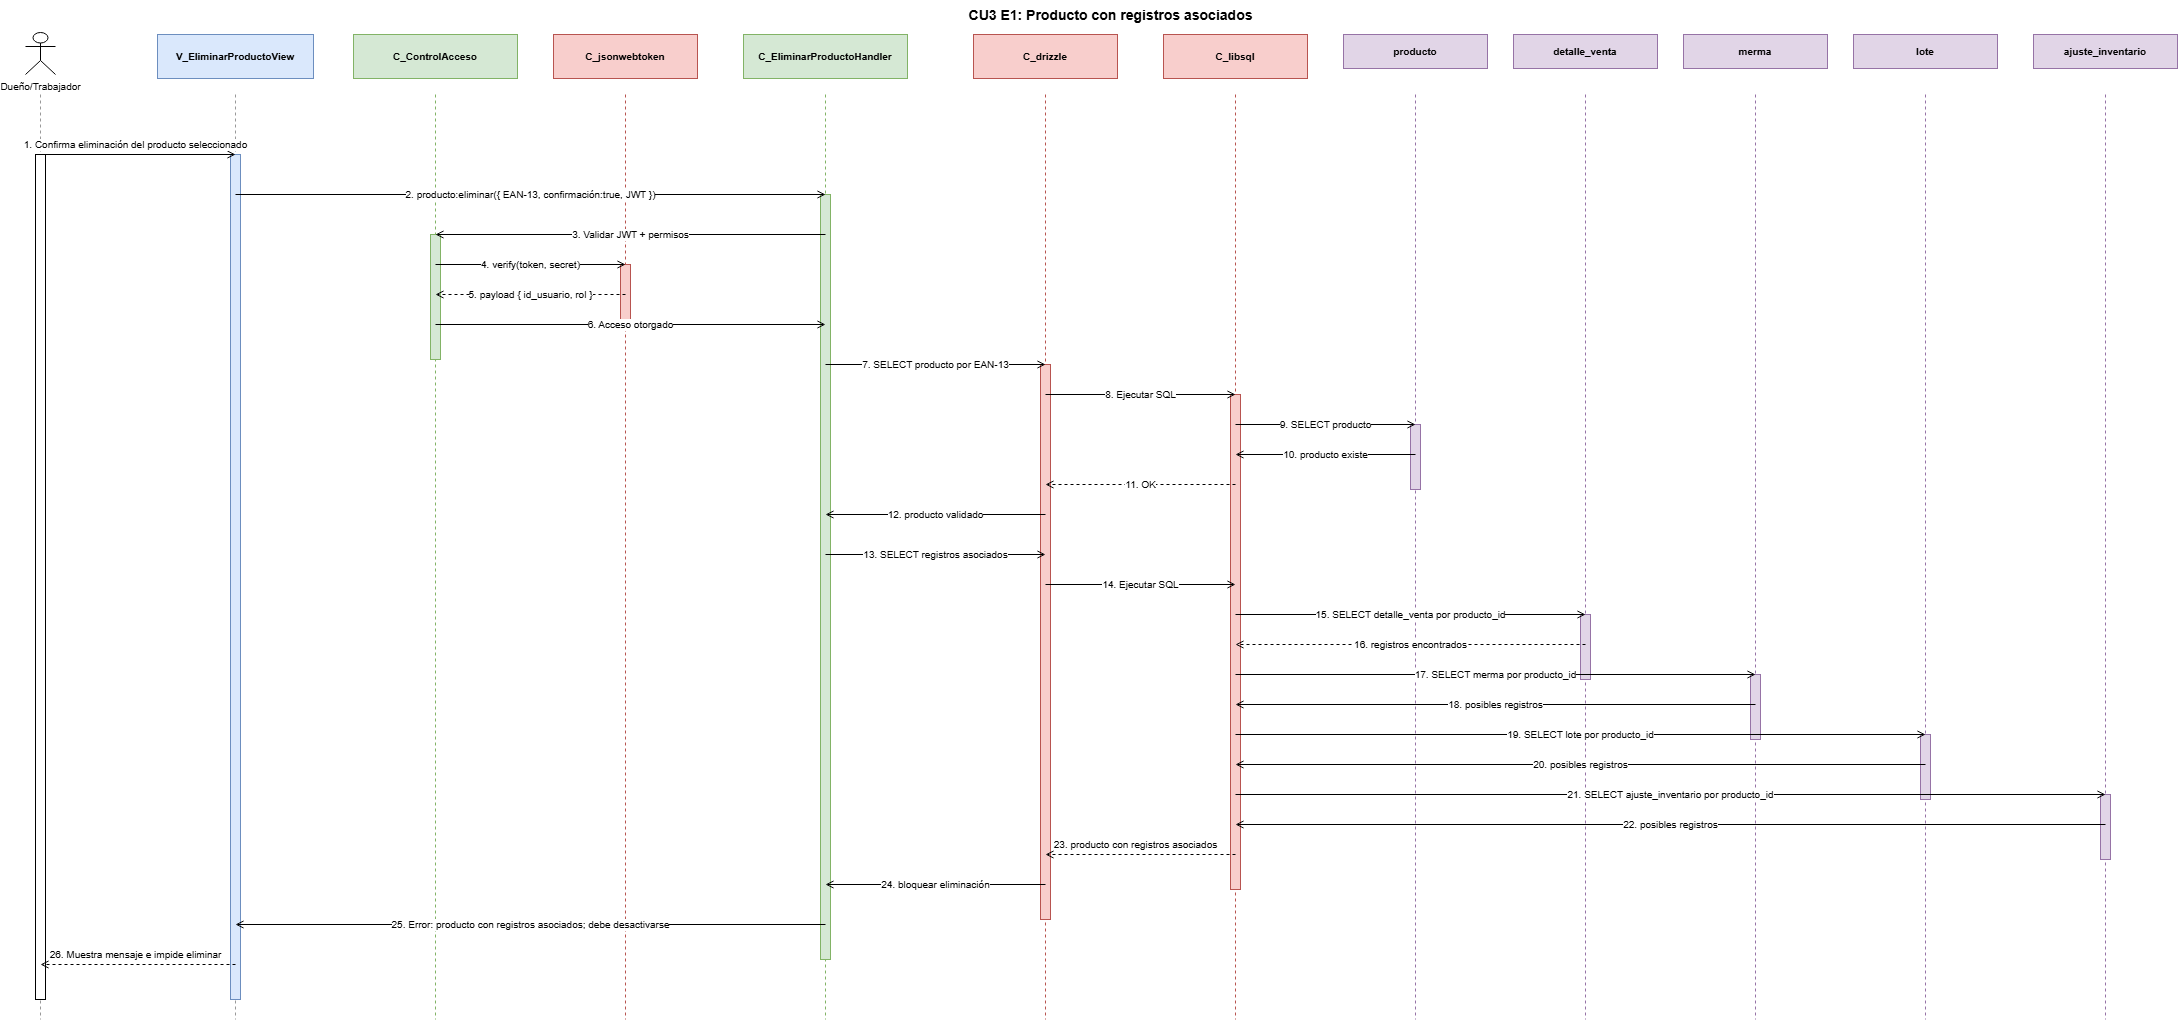

The diagram above was exported from draw.io. Its source (the exported page's mxGraphModel, read from the mxfile embedded in the PNG):
<mxGraphModel dx="1347" dy="1770" grid="1" gridSize="10" guides="1" tooltips="1" connect="1" arrows="1" fold="1" page="1" pageScale="1" pageWidth="2300" pageHeight="1030" background="#ffffff" math="0" shadow="0">
  <root>
    <mxCell id="0" />
    <mxCell id="1" parent="0" />
    <mxCell id="h_actor" parent="1" style="shape=umlActor;verticalLabelPosition=bottom;verticalAlign=top;html=1;outlineConnect=0;fontSize=10;" value="Dueño/Trabajador" vertex="1">
      <mxGeometry height="42" width="30" x="40" y="8" as="geometry" />
    </mxCell>
    <mxCell id="ll_actor" edge="1" parent="1" style="endArrow=none;dashed=1;html=1;rounded=0;strokeColor=#999999;" value="">
      <mxGeometry relative="1" as="geometry">
        <mxPoint x="55" y="70" as="sourcePoint" />
        <mxPoint x="55" y="995" as="targetPoint" />
      </mxGeometry>
    </mxCell>
    <mxCell id="h_v09" parent="1" style="rounded=0;whiteSpace=wrap;html=1;fontSize=10;fontStyle=1;fillColor=#dae8fc;strokeColor=#6c8ebf;" value="V_EliminarProductoView" vertex="1">
      <mxGeometry height="44" width="156" x="172" y="10" as="geometry" />
    </mxCell>
    <mxCell id="ll_v09" edge="1" parent="1" style="endArrow=none;dashed=1;html=1;rounded=0;strokeColor=#999999;" value="">
      <mxGeometry relative="1" as="geometry">
        <mxPoint x="250" y="70" as="sourcePoint" />
        <mxPoint x="250" y="995" as="targetPoint" />
      </mxGeometry>
    </mxCell>
    <mxCell id="h_c03" parent="1" style="rounded=0;whiteSpace=wrap;html=1;fontSize=10;fontStyle=1;fillColor=#d5e8d4;strokeColor=#82b366;" value="C_ControlAcceso" vertex="1">
      <mxGeometry height="44" width="164" x="368" y="10" as="geometry" />
    </mxCell>
    <mxCell id="ll_c03" edge="1" parent="1" style="endArrow=none;dashed=1;html=1;rounded=0;strokeColor=#82b366;" value="">
      <mxGeometry relative="1" as="geometry">
        <mxPoint x="450" y="70" as="sourcePoint" />
        <mxPoint x="450" y="995" as="targetPoint" />
      </mxGeometry>
    </mxCell>
    <mxCell id="h_jwt" parent="1" style="rounded=0;whiteSpace=wrap;html=1;fontSize=10;fontStyle=1;fillColor=#f8cecc;strokeColor=#b85450;" value="C_jsonwebtoken" vertex="1">
      <mxGeometry height="44" width="144" x="568" y="10" as="geometry" />
    </mxCell>
    <mxCell id="ll_jwt" edge="1" parent="1" style="endArrow=none;dashed=1;html=1;rounded=0;strokeColor=#b85450;" value="">
      <mxGeometry relative="1" as="geometry">
        <mxPoint x="640" y="70" as="sourcePoint" />
        <mxPoint x="640" y="995" as="targetPoint" />
      </mxGeometry>
    </mxCell>
    <mxCell id="h_c25" parent="1" style="rounded=0;whiteSpace=wrap;html=1;fontSize=10;fontStyle=1;fillColor=#d5e8d4;strokeColor=#82b366;" value="C_EliminarProductoHandler" vertex="1">
      <mxGeometry height="44" width="164" x="758" y="10" as="geometry" />
    </mxCell>
    <mxCell id="ll_c25" edge="1" parent="1" style="endArrow=none;dashed=1;html=1;rounded=0;strokeColor=#82b366;" value="">
      <mxGeometry relative="1" as="geometry">
        <mxPoint x="840" y="70" as="sourcePoint" />
        <mxPoint x="840" y="995" as="targetPoint" />
      </mxGeometry>
    </mxCell>
    <mxCell id="h_drizzle" parent="1" style="rounded=0;whiteSpace=wrap;html=1;fontSize=10;fontStyle=1;fillColor=#f8cecc;strokeColor=#b85450;" value="C_drizzle" vertex="1">
      <mxGeometry height="44" width="144" x="988" y="10" as="geometry" />
    </mxCell>
    <mxCell id="ll_drizzle" edge="1" parent="1" style="endArrow=none;dashed=1;html=1;rounded=0;strokeColor=#b85450;" value="">
      <mxGeometry relative="1" as="geometry">
        <mxPoint x="1060" y="70" as="sourcePoint" />
        <mxPoint x="1060" y="995" as="targetPoint" />
      </mxGeometry>
    </mxCell>
    <mxCell id="h_libsql" parent="1" style="rounded=0;whiteSpace=wrap;html=1;fontSize=10;fontStyle=1;fillColor=#f8cecc;strokeColor=#b85450;" value="C_libsql" vertex="1">
      <mxGeometry height="44" width="144" x="1178" y="10" as="geometry" />
    </mxCell>
    <mxCell id="ll_libsql" edge="1" parent="1" style="endArrow=none;dashed=1;html=1;rounded=0;strokeColor=#b85450;" value="">
      <mxGeometry relative="1" as="geometry">
        <mxPoint x="1250" y="70" as="sourcePoint" />
        <mxPoint x="1250" y="995" as="targetPoint" />
      </mxGeometry>
    </mxCell>
    <mxCell id="h_producto" parent="1" style="rounded=0;whiteSpace=wrap;html=1;fontSize=10;fontStyle=1;fillColor=#e1d5e7;strokeColor=#9673a6;" value="producto" vertex="1">
      <mxGeometry height="34" width="144" x="1358" y="10" as="geometry" />
    </mxCell>
    <mxCell id="ll_producto" edge="1" parent="1" style="endArrow=none;dashed=1;html=1;rounded=0;strokeColor=#9673a6;" value="">
      <mxGeometry relative="1" as="geometry">
        <mxPoint x="1430" y="70" as="sourcePoint" />
        <mxPoint x="1430" y="995" as="targetPoint" />
      </mxGeometry>
    </mxCell>
    <mxCell id="h_detalle" parent="1" style="rounded=0;whiteSpace=wrap;html=1;fontSize=10;fontStyle=1;fillColor=#e1d5e7;strokeColor=#9673a6;" value="detalle_venta" vertex="1">
      <mxGeometry height="34" width="144" x="1528" y="10" as="geometry" />
    </mxCell>
    <mxCell id="ll_detalle" edge="1" parent="1" style="endArrow=none;dashed=1;html=1;rounded=0;strokeColor=#9673a6;" value="">
      <mxGeometry relative="1" as="geometry">
        <mxPoint x="1600" y="70" as="sourcePoint" />
        <mxPoint x="1600" y="995" as="targetPoint" />
      </mxGeometry>
    </mxCell>
    <mxCell id="h_merma" parent="1" style="rounded=0;whiteSpace=wrap;html=1;fontSize=10;fontStyle=1;fillColor=#e1d5e7;strokeColor=#9673a6;" value="merma" vertex="1">
      <mxGeometry height="34" width="144" x="1698" y="10" as="geometry" />
    </mxCell>
    <mxCell id="ll_merma" edge="1" parent="1" style="endArrow=none;dashed=1;html=1;rounded=0;strokeColor=#9673a6;" value="">
      <mxGeometry relative="1" as="geometry">
        <mxPoint x="1770" y="70" as="sourcePoint" />
        <mxPoint x="1770" y="995" as="targetPoint" />
      </mxGeometry>
    </mxCell>
    <mxCell id="h_lote" parent="1" style="rounded=0;whiteSpace=wrap;html=1;fontSize=10;fontStyle=1;fillColor=#e1d5e7;strokeColor=#9673a6;" value="lote" vertex="1">
      <mxGeometry height="34" width="144" x="1868" y="10" as="geometry" />
    </mxCell>
    <mxCell id="ll_lote" edge="1" parent="1" style="endArrow=none;dashed=1;html=1;rounded=0;strokeColor=#9673a6;" value="">
      <mxGeometry relative="1" as="geometry">
        <mxPoint x="1940" y="70" as="sourcePoint" />
        <mxPoint x="1940" y="995" as="targetPoint" />
      </mxGeometry>
    </mxCell>
    <mxCell id="h_ajuste" parent="1" style="rounded=0;whiteSpace=wrap;html=1;fontSize=10;fontStyle=1;fillColor=#e1d5e7;strokeColor=#9673a6;" value="ajuste_inventario" vertex="1">
      <mxGeometry height="34" width="144" x="2048" y="10" as="geometry" />
    </mxCell>
    <mxCell id="ll_ajuste" edge="1" parent="1" style="endArrow=none;dashed=1;html=1;rounded=0;strokeColor=#9673a6;" value="">
      <mxGeometry relative="1" as="geometry">
        <mxPoint x="2120" y="70" as="sourcePoint" />
        <mxPoint x="2120" y="995" as="targetPoint" />
      </mxGeometry>
    </mxCell>
    <mxCell id="titulo" parent="1" style="text;html=1;strokeColor=none;fillColor=none;fontSize=14;fontStyle=1;align=center;" value="CU3 E1: Producto con registros asociados" vertex="1">
      <mxGeometry height="24" width="560" x="845" y="-24" as="geometry" />
    </mxCell>
    <mxCell id="act_actor_1" parent="1" style="rounded=0;whiteSpace=wrap;html=1;fillColor=#ffffff;strokeColor=#000000;" value="" vertex="1">
      <mxGeometry height="845" width="10" x="50" y="130" as="geometry" />
    </mxCell>
    <mxCell id="act_v09_2" parent="1" style="rounded=0;whiteSpace=wrap;html=1;fontSize=10;fontStyle=1;fillColor=#dae8fc;strokeColor=#6c8ebf;" value="" vertex="1">
      <mxGeometry height="845" width="10" x="245" y="130" as="geometry" />
    </mxCell>
    <mxCell id="act_c25_3" parent="1" style="rounded=0;whiteSpace=wrap;html=1;fontSize=10;fontStyle=1;fillColor=#d5e8d4;strokeColor=#82b366;" value="" vertex="1">
      <mxGeometry height="765" width="10" x="835" y="170" as="geometry" />
    </mxCell>
    <mxCell id="act_c03_4" parent="1" style="rounded=0;whiteSpace=wrap;html=1;fontSize=10;fontStyle=1;fillColor=#d5e8d4;strokeColor=#82b366;" value="" vertex="1">
      <mxGeometry height="125" width="10" x="445" y="210" as="geometry" />
    </mxCell>
    <mxCell id="act_jwt_5" parent="1" style="rounded=0;whiteSpace=wrap;html=1;fontSize=10;fontStyle=1;fillColor=#f8cecc;strokeColor=#b85450;" value="" vertex="1">
      <mxGeometry height="65" width="10" x="635" y="240" as="geometry" />
    </mxCell>
    <mxCell id="act_drizzle_6" parent="1" style="rounded=0;whiteSpace=wrap;html=1;fontSize=10;fontStyle=1;fillColor=#f8cecc;strokeColor=#b85450;" value="" vertex="1">
      <mxGeometry height="555" width="10" x="1055" y="340" as="geometry" />
    </mxCell>
    <mxCell id="act_libsql_7" parent="1" style="rounded=0;whiteSpace=wrap;html=1;fontSize=10;fontStyle=1;fillColor=#f8cecc;strokeColor=#b85450;" value="" vertex="1">
      <mxGeometry height="495" width="10" x="1245" y="370" as="geometry" />
    </mxCell>
    <mxCell id="act_producto_8" parent="1" style="rounded=0;whiteSpace=wrap;html=1;fillColor=#e1d5e7;strokeColor=#9673a6;" value="" vertex="1">
      <mxGeometry height="65" width="10" x="1425" y="400" as="geometry" />
    </mxCell>
    <mxCell id="act_detalle_9" parent="1" style="rounded=0;whiteSpace=wrap;html=1;fillColor=#e1d5e7;strokeColor=#9673a6;" value="" vertex="1">
      <mxGeometry height="65" width="10" x="1595" y="590" as="geometry" />
    </mxCell>
    <mxCell id="act_merma_10" parent="1" style="rounded=0;whiteSpace=wrap;html=1;fillColor=#e1d5e7;strokeColor=#9673a6;" value="" vertex="1">
      <mxGeometry height="65" width="10" x="1765" y="650" as="geometry" />
    </mxCell>
    <mxCell id="act_lote_11" parent="1" style="rounded=0;whiteSpace=wrap;html=1;fillColor=#e1d5e7;strokeColor=#9673a6;" value="" vertex="1">
      <mxGeometry height="65" width="10" x="1935" y="710" as="geometry" />
    </mxCell>
    <mxCell id="act_ajuste_12" parent="1" style="rounded=0;whiteSpace=wrap;html=1;fillColor=#e1d5e7;strokeColor=#9673a6;" value="" vertex="1">
      <mxGeometry height="65" width="10" x="2115" y="770" as="geometry" />
    </mxCell>
    <mxCell id="m1" edge="1" parent="1" style="endArrow=open;endFill=0;html=1;rounded=0;strokeColor=#000000;fontSize=10;" value="1. Confirma eliminación del producto seleccionado">
      <mxGeometry relative="1" x="-0.0256" y="10" as="geometry">
        <mxPoint as="offset" />
        <mxPoint x="55" y="130" as="sourcePoint" />
        <mxPoint x="250" y="130" as="targetPoint" />
      </mxGeometry>
    </mxCell>
    <mxCell id="m2" edge="1" parent="1" style="endArrow=open;endFill=0;html=1;rounded=0;strokeColor=#000000;fontSize=10;" value="2. producto:eliminar({ EAN-13, confirmación:true, JWT })">
      <mxGeometry relative="1" as="geometry">
        <mxPoint x="250" y="170" as="sourcePoint" />
        <mxPoint x="840" y="170" as="targetPoint" />
      </mxGeometry>
    </mxCell>
    <mxCell id="m3" edge="1" parent="1" style="endArrow=open;endFill=0;html=1;rounded=0;strokeColor=#000000;fontSize=10;" value="3. Validar JWT + permisos">
      <mxGeometry relative="1" as="geometry">
        <mxPoint x="840" y="210" as="sourcePoint" />
        <mxPoint x="450" y="210" as="targetPoint" />
      </mxGeometry>
    </mxCell>
    <mxCell id="m4" edge="1" parent="1" style="endArrow=open;endFill=0;html=1;rounded=0;strokeColor=#000000;fontSize=10;" value="4. verify(token, secret)">
      <mxGeometry relative="1" as="geometry">
        <mxPoint x="450" y="240" as="sourcePoint" />
        <mxPoint x="640" y="240" as="targetPoint" />
      </mxGeometry>
    </mxCell>
    <mxCell id="m5" edge="1" parent="1" style="endArrow=open;endFill=0;html=1;rounded=0;dashed=1;strokeColor=#000000;fontSize=10;" value="5. payload { id_usuario, rol }">
      <mxGeometry relative="1" as="geometry">
        <mxPoint x="640" y="270" as="sourcePoint" />
        <mxPoint x="450" y="270" as="targetPoint" />
      </mxGeometry>
    </mxCell>
    <mxCell id="m6" edge="1" parent="1" style="endArrow=open;endFill=0;html=1;rounded=0;strokeColor=#000000;fontSize=10;" value="6. Acceso otorgado">
      <mxGeometry relative="1" as="geometry">
        <mxPoint x="450" y="300" as="sourcePoint" />
        <mxPoint x="840" y="300" as="targetPoint" />
      </mxGeometry>
    </mxCell>
    <mxCell id="m7" edge="1" parent="1" style="endArrow=open;endFill=0;html=1;rounded=0;strokeColor=#000000;fontSize=10;" value="7. SELECT producto por EAN-13">
      <mxGeometry relative="1" as="geometry">
        <mxPoint x="840" y="340" as="sourcePoint" />
        <mxPoint x="1060" y="340" as="targetPoint" />
      </mxGeometry>
    </mxCell>
    <mxCell id="m8" edge="1" parent="1" style="endArrow=open;endFill=0;html=1;rounded=0;strokeColor=#000000;fontSize=10;" value="8. Ejecutar SQL">
      <mxGeometry relative="1" as="geometry">
        <mxPoint x="1060" y="370" as="sourcePoint" />
        <mxPoint x="1250" y="370" as="targetPoint" />
      </mxGeometry>
    </mxCell>
    <mxCell id="m9" edge="1" parent="1" style="endArrow=open;endFill=0;html=1;rounded=0;strokeColor=#000000;fontSize=10;" value="9. SELECT producto">
      <mxGeometry relative="1" as="geometry">
        <mxPoint x="1250" y="400" as="sourcePoint" />
        <mxPoint x="1430" y="400" as="targetPoint" />
      </mxGeometry>
    </mxCell>
    <mxCell id="m10" edge="1" parent="1" style="endArrow=open;endFill=0;html=1;rounded=0;strokeColor=#000000;fontSize=10;" value="10. producto existe">
      <mxGeometry relative="1" as="geometry">
        <mxPoint x="1430" y="430" as="sourcePoint" />
        <mxPoint x="1250" y="430" as="targetPoint" />
      </mxGeometry>
    </mxCell>
    <mxCell id="m11" edge="1" parent="1" style="endArrow=open;endFill=0;html=1;rounded=0;dashed=1;strokeColor=#000000;fontSize=10;" value="11. OK">
      <mxGeometry relative="1" as="geometry">
        <mxPoint x="1250" y="460" as="sourcePoint" />
        <mxPoint x="1060" y="460" as="targetPoint" />
      </mxGeometry>
    </mxCell>
    <mxCell id="m12" edge="1" parent="1" style="endArrow=open;endFill=0;html=1;rounded=0;strokeColor=#000000;fontSize=10;" value="12. producto validado">
      <mxGeometry relative="1" as="geometry">
        <mxPoint x="1060" y="490" as="sourcePoint" />
        <mxPoint x="840" y="490" as="targetPoint" />
      </mxGeometry>
    </mxCell>
    <mxCell id="m13" edge="1" parent="1" style="endArrow=open;endFill=0;html=1;rounded=0;strokeColor=#000000;fontSize=10;" value="13. SELECT registros asociados">
      <mxGeometry relative="1" as="geometry">
        <mxPoint x="840" y="530" as="sourcePoint" />
        <mxPoint x="1060" y="530" as="targetPoint" />
      </mxGeometry>
    </mxCell>
    <mxCell id="m14" edge="1" parent="1" style="endArrow=open;endFill=0;html=1;rounded=0;strokeColor=#000000;fontSize=10;" value="14. Ejecutar SQL">
      <mxGeometry relative="1" as="geometry">
        <mxPoint x="1060" y="560" as="sourcePoint" />
        <mxPoint x="1250" y="560" as="targetPoint" />
      </mxGeometry>
    </mxCell>
    <mxCell id="m15" edge="1" parent="1" style="endArrow=open;endFill=0;html=1;rounded=0;strokeColor=#000000;fontSize=10;" value="15. SELECT detalle_venta por producto_id">
      <mxGeometry relative="1" as="geometry">
        <mxPoint x="1250" y="590" as="sourcePoint" />
        <mxPoint x="1600" y="590" as="targetPoint" />
      </mxGeometry>
    </mxCell>
    <mxCell id="m16" edge="1" parent="1" style="endArrow=open;endFill=0;html=1;rounded=0;dashed=1;strokeColor=#000000;fontSize=10;" value="16. registros encontrados">
      <mxGeometry relative="1" as="geometry">
        <mxPoint x="1600" y="620" as="sourcePoint" />
        <mxPoint x="1250" y="620" as="targetPoint" />
      </mxGeometry>
    </mxCell>
    <mxCell id="m17" edge="1" parent="1" style="endArrow=open;endFill=0;html=1;rounded=0;strokeColor=#000000;fontSize=10;" value="17. SELECT merma por producto_id">
      <mxGeometry relative="1" as="geometry">
        <mxPoint x="1250" y="650" as="sourcePoint" />
        <mxPoint x="1770" y="650" as="targetPoint" />
      </mxGeometry>
    </mxCell>
    <mxCell id="m18" edge="1" parent="1" style="endArrow=open;endFill=0;html=1;rounded=0;strokeColor=#000000;fontSize=10;" value="18. posibles registros">
      <mxGeometry relative="1" as="geometry">
        <mxPoint x="1770" y="680" as="sourcePoint" />
        <mxPoint x="1250" y="680" as="targetPoint" />
      </mxGeometry>
    </mxCell>
    <mxCell id="m19" edge="1" parent="1" style="endArrow=open;endFill=0;html=1;rounded=0;strokeColor=#000000;fontSize=10;" value="19. SELECT lote por producto_id">
      <mxGeometry relative="1" as="geometry">
        <mxPoint x="1250" y="710" as="sourcePoint" />
        <mxPoint x="1940" y="710" as="targetPoint" />
      </mxGeometry>
    </mxCell>
    <mxCell id="m20" edge="1" parent="1" style="endArrow=open;endFill=0;html=1;rounded=0;strokeColor=#000000;fontSize=10;" value="20. posibles registros">
      <mxGeometry relative="1" as="geometry">
        <mxPoint x="1940" y="740" as="sourcePoint" />
        <mxPoint x="1250" y="740" as="targetPoint" />
      </mxGeometry>
    </mxCell>
    <mxCell id="m21" edge="1" parent="1" style="endArrow=open;endFill=0;html=1;rounded=0;strokeColor=#000000;fontSize=10;" value="21. SELECT ajuste_inventario por producto_id">
      <mxGeometry relative="1" as="geometry">
        <mxPoint x="1250" y="770" as="sourcePoint" />
        <mxPoint x="2120" y="770" as="targetPoint" />
      </mxGeometry>
    </mxCell>
    <mxCell id="m22" edge="1" parent="1" style="endArrow=open;endFill=0;html=1;rounded=0;strokeColor=#000000;fontSize=10;" value="22. posibles registros">
      <mxGeometry relative="1" as="geometry">
        <mxPoint x="2120" y="800" as="sourcePoint" />
        <mxPoint x="1250" y="800" as="targetPoint" />
      </mxGeometry>
    </mxCell>
    <mxCell id="m23" edge="1" parent="1" style="endArrow=open;endFill=0;html=1;rounded=0;dashed=1;strokeColor=#000000;fontSize=10;" value="23. producto con registros asociados">
      <mxGeometry relative="1" x="0.0526" y="-10" as="geometry">
        <mxPoint as="offset" />
        <mxPoint x="1250" y="830" as="sourcePoint" />
        <mxPoint x="1060" y="830" as="targetPoint" />
      </mxGeometry>
    </mxCell>
    <mxCell id="m24" edge="1" parent="1" style="endArrow=open;endFill=0;html=1;rounded=0;strokeColor=#000000;fontSize=10;" value="24. bloquear eliminación">
      <mxGeometry relative="1" as="geometry">
        <mxPoint x="1060" y="860" as="sourcePoint" />
        <mxPoint x="840" y="860" as="targetPoint" />
      </mxGeometry>
    </mxCell>
    <mxCell id="m25" edge="1" parent="1" style="endArrow=open;endFill=0;html=1;rounded=0;strokeColor=#000000;fontSize=10;" value="25. Error: producto con registros asociados; debe desactivarse">
      <mxGeometry relative="1" as="geometry">
        <mxPoint x="840" y="900" as="sourcePoint" />
        <mxPoint x="250" y="900" as="targetPoint" />
      </mxGeometry>
    </mxCell>
    <mxCell id="m26" edge="1" parent="1" style="endArrow=open;endFill=0;html=1;rounded=0;dashed=1;strokeColor=#000000;fontSize=10;" value="26. Muestra mensaje e impide eliminar">
      <mxGeometry relative="1" x="0.0256" y="-10" as="geometry">
        <mxPoint as="offset" />
        <mxPoint x="250" y="940" as="sourcePoint" />
        <mxPoint x="55" y="940" as="targetPoint" />
      </mxGeometry>
    </mxCell>
  </root>
</mxGraphModel>